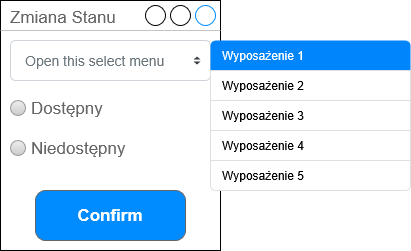

The diagram above was exported from draw.io. Its source (the exported page's mxGraphModel, read from the mxfile embedded in the PNG):
<mxGraphModel dx="1414" dy="787" grid="1" gridSize="10" guides="1" tooltips="1" connect="1" arrows="1" fold="1" page="1" pageScale="1" pageWidth="850" pageHeight="1100" math="0" shadow="0">
  <root>
    <mxCell id="0" />
    <mxCell id="1" parent="0" />
    <mxCell id="8GrgeC2Eo_wUYwaG-pUh-1" parent="1" style="strokeWidth=1;shadow=0;dashed=0;align=center;html=1;shape=mxgraph.mockup.containers.window;align=left;verticalAlign=top;spacingLeft=8;strokeColor2=#008cff;strokeColor3=#c4c4c4;fontColor=#666666;mainText=;fontSize=17;labelBackgroundColor=none;whiteSpace=wrap;" value="Zmiana Stanu" vertex="1">
      <mxGeometry height="250" width="220" x="170" y="310" as="geometry" />
    </mxCell>
    <mxCell id="GE9zar7FBUp7fKPNSK9R-10" parent="1" style="shape=ellipse;fillColor=#eeeeee;strokeColor=#999999;gradientColor=#cccccc;html=1;align=left;spacingLeft=4;fontSize=17;fontColor=#666666;labelPosition=right;shadow=0;" value="Dostępny" vertex="1">
      <mxGeometry height="15" width="15" x="180" y="410" as="geometry" />
    </mxCell>
    <mxCell id="GE9zar7FBUp7fKPNSK9R-11" parent="1" style="shape=ellipse;fillColor=#eeeeee;strokeColor=#999999;gradientColor=#cccccc;html=1;align=left;spacingLeft=4;fontSize=17;fontColor=#666666;labelPosition=right;shadow=0;" value="Niedostępny" vertex="1">
      <mxGeometry height="15" width="15" x="180" y="450" as="geometry" />
    </mxCell>
    <mxCell id="GE9zar7FBUp7fKPNSK9R-13" parent="1" style="html=1;shadow=0;dashed=0;shape=mxgraph.bootstrap.rrect;rSize=5;fillColor=#ffffff;strokeColor=#CED4DA;align=left;spacing=15;fontSize=14;fontColor=#6C767D;" value="Open this select menu" vertex="1">
      <mxGeometry height="40" width="200" x="180" y="350" as="geometry" />
    </mxCell>
    <mxCell id="GE9zar7FBUp7fKPNSK9R-14" parent="GE9zar7FBUp7fKPNSK9R-13" style="shape=triangle;direction=south;fillColor=#343A40;strokeColor=none;perimeter=none;" value="" vertex="1">
      <mxGeometry height="3" relative="1" width="7" x="1" y="0.5" as="geometry">
        <mxPoint x="-17" y="1" as="offset" />
      </mxGeometry>
    </mxCell>
    <mxCell id="GE9zar7FBUp7fKPNSK9R-15" parent="GE9zar7FBUp7fKPNSK9R-13" style="shape=triangle;direction=north;fillColor=#343A40;strokeColor=none;perimeter=none;" value="" vertex="1">
      <mxGeometry height="3" relative="1" width="7" x="1" y="0.5" as="geometry">
        <mxPoint x="-17" y="-4" as="offset" />
      </mxGeometry>
    </mxCell>
    <mxCell id="GE9zar7FBUp7fKPNSK9R-16" parent="1" style="swimlane;fontStyle=0;childLayout=stackLayout;horizontal=1;startSize=0;horizontalStack=0;resizeParent=1;resizeParentMax=0;resizeLast=0;collapsible=0;marginBottom=0;whiteSpace=wrap;html=1;strokeColor=none;fillColor=none;" value="" vertex="1">
      <mxGeometry height="150" width="200" x="380" y="350" as="geometry" />
    </mxCell>
    <mxCell id="GE9zar7FBUp7fKPNSK9R-17" parent="GE9zar7FBUp7fKPNSK9R-16" style="text;strokeColor=none;fillColor=#0085FC;align=left;verticalAlign=middle;spacingLeft=10;spacingRight=10;overflow=hidden;points=[[0,0.5],[1,0.5]];portConstraint=eastwest;rotatable=0;whiteSpace=wrap;html=1;shape=mxgraph.bootstrap.topButton;rSize=5;fontColor=#ffffff;" value="Wyposażenie 1" vertex="1">
      <mxGeometry height="30" width="200" as="geometry" />
    </mxCell>
    <mxCell id="GE9zar7FBUp7fKPNSK9R-18" parent="GE9zar7FBUp7fKPNSK9R-16" style="text;strokeColor=#DFDFDF;fillColor=#FFFFFF;align=left;verticalAlign=middle;spacingLeft=10;spacingRight=10;overflow=hidden;points=[[0,0.5],[1,0.5]];portConstraint=eastwest;rotatable=0;whiteSpace=wrap;html=1;rSize=5;fontColor=#000000;" value="Wyposażenie 2" vertex="1">
      <mxGeometry height="30" width="200" y="30" as="geometry" />
    </mxCell>
    <mxCell id="GE9zar7FBUp7fKPNSK9R-19" parent="GE9zar7FBUp7fKPNSK9R-16" style="text;strokeColor=#DFDFDF;fillColor=#FFFFFF;align=left;verticalAlign=middle;spacingLeft=10;spacingRight=10;overflow=hidden;points=[[0,0.5],[1,0.5]];portConstraint=eastwest;rotatable=0;whiteSpace=wrap;html=1;rSize=5;fontColor=#000000;" value="Wyposażenie 3" vertex="1">
      <mxGeometry height="30" width="200" y="60" as="geometry" />
    </mxCell>
    <mxCell id="GE9zar7FBUp7fKPNSK9R-20" parent="GE9zar7FBUp7fKPNSK9R-16" style="text;strokeColor=#DFDFDF;fillColor=#FFFFFF;align=left;verticalAlign=middle;spacingLeft=10;spacingRight=10;overflow=hidden;points=[[0,0.5],[1,0.5]];portConstraint=eastwest;rotatable=0;whiteSpace=wrap;html=1;rSize=5;fontColor=#000000;" value="Wyposażenie 4" vertex="1">
      <mxGeometry height="30" width="200" y="90" as="geometry" />
    </mxCell>
    <mxCell id="GE9zar7FBUp7fKPNSK9R-21" parent="GE9zar7FBUp7fKPNSK9R-16" style="text;strokeColor=#DFDFDF;fillColor=#FFFFFF;align=left;verticalAlign=middle;spacingLeft=10;spacingRight=10;overflow=hidden;points=[[0,0.5],[1,0.5]];portConstraint=eastwest;rotatable=0;whiteSpace=wrap;html=1;shape=mxgraph.bootstrap.bottomButton;rSize=5;fontColor=#000000;" value="Wyposażenie 5" vertex="1">
      <mxGeometry height="30" width="200" y="120" as="geometry" />
    </mxCell>
    <mxCell id="8GrgeC2Eo_wUYwaG-pUh-2" parent="1" style="strokeWidth=1;shadow=0;dashed=0;align=center;html=1;shape=mxgraph.mockup.buttons.button;strokeColor=#666666;fontColor=#ffffff;mainText=;buttonStyle=round;fontSize=17;fontStyle=1;fillColor=#008cff;whiteSpace=wrap;" value="Confirm" vertex="1">
      <mxGeometry height="50" width="150" x="205" y="500" as="geometry" />
    </mxCell>
  </root>
</mxGraphModel>